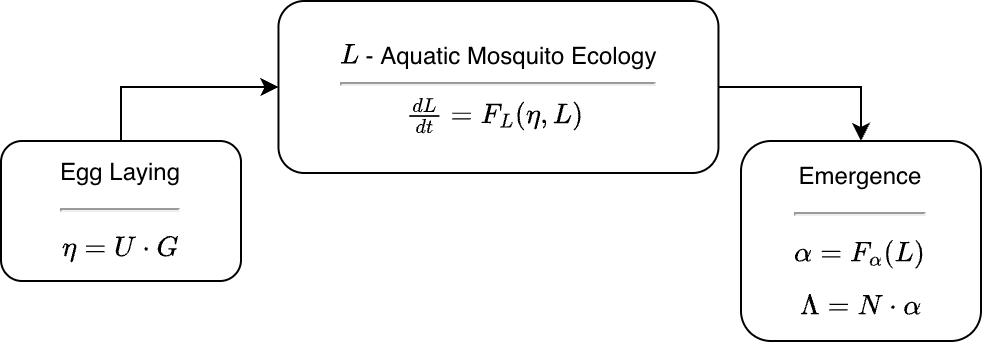

The diagram above was exported from draw.io. Its source (the exported page's mxGraphModel, read from the mxfile embedded in the PNG):
<mxGraphModel dx="1006" dy="688" grid="1" gridSize="10" guides="1" tooltips="1" connect="1" arrows="1" fold="1" page="1" pageScale="1" pageWidth="1100" pageHeight="850" math="1" shadow="0">
  <root>
    <mxCell id="0" />
    <mxCell id="1" parent="0" />
    <mxCell id="E-gPgUU8CswqxeNStXfN-13" edge="1" parent="1" source="E-gPgUU8CswqxeNStXfN-2" style="edgeStyle=orthogonalEdgeStyle;rounded=0;orthogonalLoop=1;jettySize=auto;html=1;exitX=1;exitY=0.5;exitDx=0;exitDy=0;entryX=0.5;entryY=0;entryDx=0;entryDy=0;" target="E-gPgUU8CswqxeNStXfN-3">
      <mxGeometry relative="1" as="geometry" />
    </mxCell>
    <mxCell id="E-gPgUU8CswqxeNStXfN-2" parent="1" style="rounded=1;whiteSpace=wrap;html=1;align=center;spacing=2;" value="\(L\) -&amp;nbsp;Aquatic Mosquito Ecology&lt;hr&gt;&lt;div style=&quot;line-height: 110%;&quot;&gt;\(\frac{d {L}}{dt} = F_{L}(\eta, {L})&amp;nbsp; \)&amp;nbsp;&lt;/div&gt;" vertex="1">
      <mxGeometry height="86" width="220" x="338.73" y="90" as="geometry" />
    </mxCell>
    <mxCell id="E-gPgUU8CswqxeNStXfN-3" parent="1" style="rounded=1;whiteSpace=wrap;html=1;align=center;spacing=1;fontSize=12;" value="&lt;p style=&quot;line-height: 105%; font-size: 12px;&quot;&gt;Emergence&lt;/p&gt;&lt;hr style=&quot;font-size: 12px;&quot;&gt;&lt;p style=&quot;line-height: 105%; font-size: 12px;&quot;&gt;&lt;u style=&quot;background-color: initial; font-size: 12px;&quot;&gt;\(\alpha = F_\alpha (L) \)&lt;/u&gt;&lt;br style=&quot;font-size: 12px;&quot;&gt;&lt;/p&gt;&lt;p style=&quot;line-height: 105%; font-size: 12px;&quot;&gt;&lt;u style=&quot;background-color: initial;&quot;&gt;\(\Lambda = N \cdot \alpha&amp;nbsp; \)&lt;/u&gt;&lt;/p&gt;" vertex="1">
      <mxGeometry height="100" width="120" x="570" y="160" as="geometry" />
    </mxCell>
    <mxCell id="Z12VVn53PhqMLlmVgfT4-1" edge="1" parent="1" source="E-gPgUU8CswqxeNStXfN-8" style="edgeStyle=orthogonalEdgeStyle;rounded=0;orthogonalLoop=1;jettySize=auto;html=1;exitX=0.5;exitY=0;exitDx=0;exitDy=0;entryX=0;entryY=0.5;entryDx=0;entryDy=0;" target="E-gPgUU8CswqxeNStXfN-2">
      <mxGeometry relative="1" as="geometry" />
    </mxCell>
    <mxCell id="E-gPgUU8CswqxeNStXfN-8" parent="1" style="rounded=1;whiteSpace=wrap;html=1;align=center;spacing=1;fontSize=12;" value="&lt;p style=&quot;line-height: 105%; font-size: 12px;&quot;&gt;Egg Laying&lt;/p&gt;&lt;hr style=&quot;font-size: 12px;&quot;&gt;&lt;p style=&quot;line-height: 105%; font-size: 12px;&quot;&gt;&lt;u style=&quot;background-color: initial; font-size: 12px;&quot;&gt;\(\eta = U\cdot G \)&lt;/u&gt;&lt;br style=&quot;font-size: 12px;&quot;&gt;&lt;/p&gt;" vertex="1">
      <mxGeometry height="70" width="120" x="200" y="160" as="geometry" />
    </mxCell>
  </root>
</mxGraphModel>